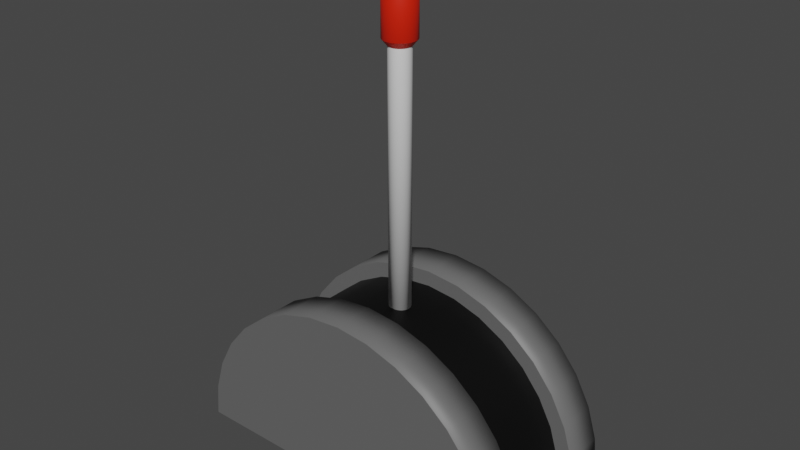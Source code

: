 # Source: lever.blend  (saved by Blender 3.5.10; exported with 4.5.12 LTS)
import bpy
from mathutils import Matrix  # noqa: F401  (used for matrix-valued properties, if any)

bpy.ops.wm.read_factory_settings(use_empty=True)
scene = bpy.context.scene
scene.name = 'Scene'

# ---- collections
col_collection = bpy.data.collections.new('Collection'); scene.collection.children.link(col_collection)

# ---- materials (node trees are filled in below, after node groups)
mat_material_004 = bpy.data.materials.new('Material.004')
mat_material_004.use_transparent_shadow = False
mat_material_001 = bpy.data.materials.new('Material.001')
mat_material_001.use_transparent_shadow = False
mat_material_002 = bpy.data.materials.new('Material.002')
mat_material_002.use_transparent_shadow = False
mat_material_003 = bpy.data.materials.new('Material.003')
mat_material_003.use_transparent_shadow = False

# ---- material node trees
mat_material_004.use_nodes = True; mat_material_004.node_tree.nodes.clear()
_N = mat_material_004.node_tree.nodes; _L = mat_material_004.node_tree.links
n0 = _N.new('ShaderNodeBsdfPrincipled'); n0.name = 'Principled BSDF'; n0.location = (10, 300)
n0.distribution = 'GGX'
n0.subsurface_method = 'RANDOM_WALK_SKIN'
n0.inputs[0].default_value = (0.0, 0.0, 0.0, 1.0)
n0.inputs[3].default_value = 1.45
n0.inputs[27].default_value = (0.0, 0.0, 0.0, 1.0)
n0.inputs[28].default_value = 1.0
n1 = _N.new('ShaderNodeOutputMaterial'); n1.name = 'Material Output'; n1.location = (300, 300)
_L.new(n0.outputs[0], n1.inputs[0])
n1.is_active_output = True
mat_material_001.use_nodes = True; mat_material_001.node_tree.nodes.clear()
_N = mat_material_001.node_tree.nodes; _L = mat_material_001.node_tree.links
n0 = _N.new('ShaderNodeBsdfPrincipled'); n0.name = 'Principled BSDF'; n0.location = (10, 300)
n0.distribution = 'GGX'
n0.subsurface_method = 'RANDOM_WALK_SKIN'
n0.inputs[3].default_value = 1.45
n0.inputs[27].default_value = (0.0, 0.0, 0.0, 1.0)
n0.inputs[28].default_value = 1.0
n1 = _N.new('ShaderNodeOutputMaterial'); n1.name = 'Material Output'; n1.location = (300, 300)
_L.new(n0.outputs[0], n1.inputs[0])
n1.is_active_output = True
mat_material_002.use_nodes = True; mat_material_002.node_tree.nodes.clear()
_N = mat_material_002.node_tree.nodes; _L = mat_material_002.node_tree.links
n0 = _N.new('ShaderNodeBsdfPrincipled'); n0.name = 'Principled BSDF'; n0.location = (10, 300)
n0.distribution = 'GGX'
n0.subsurface_method = 'RANDOM_WALK_SKIN'
n0.inputs[0].default_value = (0.8, 0.015, 0.0, 1.0)
n0.inputs[3].default_value = 1.45
n0.inputs[27].default_value = (0.0, 0.0, 0.0, 1.0)
n0.inputs[28].default_value = 1.0
n1 = _N.new('ShaderNodeOutputMaterial'); n1.name = 'Material Output'; n1.location = (300, 300)
_L.new(n0.outputs[0], n1.inputs[0])
n1.is_active_output = True
mat_material_003.use_nodes = True; mat_material_003.node_tree.nodes.clear()
_N = mat_material_003.node_tree.nodes; _L = mat_material_003.node_tree.links
n0 = _N.new('ShaderNodeBsdfPrincipled'); n0.name = 'Principled BSDF'; n0.location = (10, 300)
n0.distribution = 'GGX'
n0.subsurface_method = 'RANDOM_WALK_SKIN'
n0.inputs[0].default_value = (0.1282, 0.1282, 0.1282, 1.0)
n0.inputs[3].default_value = 1.45
n0.inputs[27].default_value = (0.0, 0.0, 0.0, 1.0)
n0.inputs[28].default_value = 1.0
n1 = _N.new('ShaderNodeOutputMaterial'); n1.name = 'Material Output'; n1.location = (300, 300)
_L.new(n0.outputs[0], n1.inputs[0])
n1.is_active_output = True

# ---- world
world_world = bpy.data.worlds.new('World'); scene.world = world_world
world_world.use_nodes = True; world_world.node_tree.nodes.clear()
_N = world_world.node_tree.nodes; _L = world_world.node_tree.links
n0 = _N.new('ShaderNodeOutputWorld'); n0.name = 'World Output'; n0.location = (300, 300)
n1 = _N.new('ShaderNodeBackground'); n1.name = 'Background'; n1.location = (10, 300)
n1.inputs[0].default_value = (0.05088, 0.05088, 0.05088, 1.0)
_L.new(n1.outputs[0], n0.inputs[0])
n0.is_active_output = True
world_world.color = (0.05088, 0.05088, 0.05088)
world_world.use_sun_shadow = False
world_world.sun_shadow_jitter_overblur = 0.0

# ---- meshes
me_cylinder = bpy.data.meshes.new('Cylinder')
me_cylinder.from_pydata([(8.882e-16, -0.25, 0.9097), (-0.1775, -0.25, 0.8922), (-0.3481, -0.25, 0.8405), (-0.5054, -0.25, 0.7564), (-0.6433, -0.25, 0.6433), (-0.7564, -0.25, 0.5054), (-0.8405, -0.25, 0.3481), (-0.8922, -0.25, 0.1775), (-0.9009, -0.25, 0.08986), (0.9009, -0.25, 0.08986), (0.8922, -0.25, 0.1775), (0.8405, -0.25, 0.3481), (0.7564, -0.25, 0.5054), (0.6433, -0.25, 0.6433), (0.5054, -0.25, 0.7564), (0.3481, -0.25, 0.8405), (0.1775, -0.25, 0.8922), (0.1775, 0.25, 0.8922), (0.3481, 0.25, 0.8405), (0.5054, 0.25, 0.7564), (0.6433, 0.25, 0.6433), (0.7564, 0.25, 0.5054), (0.8405, 0.25, 0.3481), (0.8922, 0.25, 0.1775), (0.9009, 0.25, 0.08986), (8.882e-16, 0.25, 0.9097), (-0.9009, 0.25, 0.08986), (-0.8922, 0.25, 0.1775), (-0.8405, 0.25, 0.3481), (-0.7564, 0.25, 0.5054), (-0.6433, 0.25, 0.6433), (-0.5054, 0.25, 0.7564), (-0.3481, 0.25, 0.8405), (-0.1775, 0.25, 0.8922)], [], [(33, 1, 0, 25), (25, 0, 16, 17), (17, 16, 15, 18), (18, 15, 14, 19), (19, 14, 13, 20), (20, 13, 12, 21), (21, 12, 11, 22), (22, 11, 10, 23), (23, 10, 9, 24), (24, 9, 8, 26), (26, 8, 7, 27), (27, 7, 6, 28), (28, 6, 5, 29), (29, 5, 4, 30), (30, 4, 3, 31), (31, 3, 2, 32), (32, 2, 1, 33)])
me_cylinder.polygons.foreach_set('use_smooth', [1, 1, 1, 1, 1, 1, 1, 1, 1, 0, 1, 1, 1, 1, 1, 1, 1])
_uv = me_cylinder.uv_layers.new(name='UVMap')
_uv.uv.foreach_set('vector', [0.0, 0.0, 0.0, 0.0, 0.0, 0.0, 0.0, 0.0, 0.0, 0.0, 0.0, 0.0, 0.0, 0.0, 0.0, 0.0, 0.0, 0.0, 0.0, 0.0, 0.0, 0.0, 0.0, 0.0, 0.0, 0.0, 0.0, 0.0, 0.0, 0.0, 0.0, 0.0, 0.0, 0.0, 0.0, 0.0, 0.0, 0.0, 0.0, 0.0, 0.0, 0.0, 0.0, 0.0, 0.0, 0.0, 0.0, 0.0, 0.0, 0.0, 0.0, 0.0, 0.0, 0.0, 0.0, 0.0, 0.0, 0.0, 0.0, 0.0, 0.0, 0.0, 0.0, 0.0, 0.0, 0.0, 0.0, 0.0, 0.0, 0.0, 0.0, 0.0, 0.0, 0.0, 0.0, 0.0, 0.0, 0.0, 0.0, 0.0, 0.0, 0.0, 0.0, 0.0, 0.0, 0.0, 0.0, 0.0, 0.0, 0.0, 0.0, 0.0, 0.0, 0.0, 0.0, 0.0, 0.0, 0.0, 0.0, 0.0, 0.0, 0.0, 0.0, 0.0, 0.0, 0.0, 0.0, 0.0, 0.0, 0.0, 0.0, 0.0, 0.0, 0.0, 0.0, 0.0, 0.0, 0.0, 0.0, 0.0, 0.0, 0.0, 0.0, 0.0, 0.0, 0.0, 0.0, 0.0, 0.0, 0.0, 0.0, 0.0, 0.0, 0.0, 0.0, 0.0])
me_cylinder.materials.append(mat_material_004)
me_cylinder.update()
me_cylinder_001 = bpy.data.meshes.new('Cylinder.001')
me_cylinder_001.from_pydata([(7.4e-09, 0.0626, -0.9592), (7.4e-09, 0.0626, 0.9473), (0.01221, 0.0614, -0.9592), (0.01221, 0.0614, 0.9473), (0.02396, 0.05784, -0.9592), (0.02396, 0.05784, 0.9473), (0.03478, 0.05205, -0.9592), (0.03478, 0.05205, 0.9473), (0.04427, 0.04427, -0.9592), (0.04427, 0.04427, 0.9473), (0.05205, 0.03478, -0.9592), (0.05205, 0.03478, 0.9473), (0.05784, 0.02396, -0.9592), (0.05784, 0.02396, 0.9473), (0.0614, 0.01221, -0.9592), (0.0614, 0.01221, 0.9473), (0.0626, -8.87e-10, -0.9592), (0.0626, -8.87e-10, 0.9473), (0.0614, -0.01221, -0.9592), (0.0614, -0.01221, 0.9473), (0.05784, -0.02396, -0.9592), (0.05784, -0.02396, 0.9473), (0.05205, -0.03478, -0.9592), (0.05205, -0.03478, 0.9473), (0.04427, -0.04427, -0.9592), (0.04427, -0.04427, 0.9473), (0.03478, -0.05205, -0.9592), (0.03478, -0.05205, 0.9473), (0.02396, -0.05784, -0.9592), (0.02396, -0.05784, 0.9473), (0.01221, -0.0614, -0.9592), (0.01221, -0.0614, 0.9473), (7.4e-09, -0.0626, -0.9592), (7.4e-09, -0.0626, 0.9473), (-0.01221, -0.0614, -0.9592), (-0.01221, -0.0614, 0.9473), (-0.02396, -0.05784, -0.9592), (-0.02396, -0.05784, 0.9473), (-0.03478, -0.05205, -0.9592), (-0.03478, -0.05205, 0.9473), (-0.04427, -0.04427, -0.9592), (-0.04427, -0.04427, 0.9473), (-0.05205, -0.03478, -0.9592), (-0.05205, -0.03478, 0.9473), (-0.05784, -0.02396, -0.9592), (-0.05784, -0.02396, 0.9473), (-0.0614, -0.01221, -0.9592), (-0.0614, -0.01221, 0.9473), (-0.0626, -8.87e-10, -0.9592), (-0.0626, -8.87e-10, 0.9473), (-0.0614, 0.01221, -0.9592), (-0.0614, 0.01221, 0.9473), (-0.05784, 0.02396, -0.9592), (-0.05784, 0.02396, 0.9473), (-0.05205, 0.03478, -0.9592), (-0.05205, 0.03478, 0.9473), (-0.04427, 0.04427, -0.9592), (-0.04427, 0.04427, 0.9473), (-0.03478, 0.05205, -0.9592), (-0.03478, 0.05205, 0.9473), (-0.02396, 0.05784, -0.9592), (-0.02396, 0.05784, 0.9473), (-0.01221, 0.0614, -0.9592), (-0.01221, 0.0614, 0.9473), (0.01221, 0.0614, 0.5314), (0.02396, 0.05784, 0.5314), (0.03478, 0.05205, 0.5314), (0.04427, 0.04427, 0.5314), (0.05205, 0.03478, 0.5314), (0.05784, 0.02396, 0.5314), (0.0614, 0.01221, 0.5314), (0.0626, -8.87e-10, 0.5314), (0.0614, -0.01221, 0.5314), (0.05784, -0.02396, 0.5314), (0.05205, -0.03478, 0.5314), (0.04427, -0.04427, 0.5314), (0.03478, -0.05205, 0.5314), (0.02396, -0.05784, 0.5314), (0.01221, -0.0614, 0.5314), (7.4e-09, -0.0626, 0.5314), (-0.01221, -0.0614, 0.5314), (-0.02396, -0.05784, 0.5314), (-0.03478, -0.05205, 0.5314), (-0.04427, -0.04427, 0.5314), (-0.05205, -0.03478, 0.5314), (-0.05784, -0.02396, 0.5314), (-0.0614, -0.01221, 0.5314), (-0.0626, -8.87e-10, 0.5314), (-0.0614, 0.01221, 0.5314), (-0.05784, 0.02396, 0.5314), (-0.05205, 0.03478, 0.5314), (-0.04427, 0.04427, 0.5314), (-0.03478, 0.05205, 0.5314), (-0.02396, 0.05784, 0.5314), (-0.01221, 0.0614, 0.5314), (7.4e-09, 0.0626, 0.5314)], [], [(3, 1, 63, 61, 59, 57, 55, 53, 51, 49, 47, 45, 43, 41, 39, 37, 35, 33, 31, 29, 27, 25, 23, 21, 19, 17, 15, 13, 11, 9, 7, 5), (0, 2, 4, 6, 8, 10, 12, 14, 16, 18, 20, 22, 24, 26, 28, 30, 32, 34, 36, 38, 40, 42, 44, 46, 48, 50, 52, 54, 56, 58, 60, 62), (0, 95, 64, 2), (2, 64, 65, 4), (4, 65, 66, 6), (6, 66, 67, 8), (8, 67, 68, 10), (10, 68, 69, 12), (12, 69, 70, 14), (14, 70, 71, 16), (16, 71, 72, 18), (18, 72, 73, 20), (20, 73, 74, 22), (22, 74, 75, 24), (24, 75, 76, 26), (26, 76, 77, 28), (28, 77, 78, 30), (30, 78, 79, 32), (32, 79, 80, 34), (34, 80, 81, 36), (36, 81, 82, 38), (38, 82, 83, 40), (40, 83, 84, 42), (42, 84, 85, 44), (44, 85, 86, 46), (46, 86, 87, 48), (48, 87, 88, 50), (50, 88, 89, 52), (52, 89, 90, 54), (54, 90, 91, 56), (56, 91, 92, 58), (58, 92, 93, 60), (60, 93, 94, 62), (62, 94, 95, 0)])
me_cylinder_001.polygons.foreach_set('use_smooth', [1, 0, 1, 1, 1, 1, 1, 1, 1, 1, 1, 1, 1, 1, 1, 1, 1, 1, 1, 1, 1, 1, 1, 1, 1, 1, 1, 1, 1, 1, 1, 1, 1, 1])
_uv = me_cylinder_001.uv_layers.new(name='UVMap')
_uv.uv.foreach_set('vector', [0.2968, 0.4854, 0.25, 0.49, 0.2032, 0.4854, 0.1582, 0.4717, 0.1167, 0.4496, 0.08029, 0.4197, 0.05045, 0.3833, 0.02827, 0.3418, 0.01461, 0.2968, 0.01, 0.25, 0.01461, 0.2032, 0.02827, 0.1582, 0.05045, 0.1167, 0.08029, 0.08029, 0.1167, 0.05045, 0.1582, 0.02827, 0.2032, 0.01461, 0.25, 0.01, 0.2968, 0.01461, 0.3418, 0.02827, 0.3833, 0.05045, 0.4197, 0.08029, 0.4496, 0.1167, 0.4717, 0.1582, 0.4854, 0.2032, 0.49, 0.25, 0.4854, 0.2968, 0.4717, 0.3418, 0.4496, 0.3833, 0.4197, 0.4197, 0.3833, 0.4496, 0.3418, 0.4717, 0.75, 0.49, 0.7968, 0.4854, 0.8418, 0.4717, 0.8833, 0.4496, 0.9197, 0.4197, 0.9496, 0.3833, 0.9717, 0.3418, 0.9854, 0.2968, 0.99, 0.25, 0.9854, 0.2032, 0.9717, 0.1582, 0.9496, 0.1167, 0.9197, 0.08029, 0.8833, 0.05045, 0.8418, 0.02827, 0.7968, 0.01461, 0.75, 0.01, 0.7032, 0.01461, 0.6582, 0.02827, 0.6167, 0.05045, 0.5803, 0.08029, 0.5504, 0.1167, 0.5283, 0.1582, 0.5146, 0.2032, 0.51, 0.25, 0.5146, 0.2968, 0.5283, 0.3418, 0.5504, 0.3833, 0.5803, 0.4197, 0.6167, 0.4496, 0.6582, 0.4717, 0.7032, 0.4854, 1.0, 0.5, 1.0, 0.947, 0.9687, 0.947, 0.9688, 0.5, 0.9688, 0.5, 0.9687, 0.947, 0.9375, 0.947, 0.9375, 0.5, 0.9375, 0.5, 0.9375, 0.947, 0.9062, 0.947, 0.9062, 0.5, 0.9062, 0.5, 0.9062, 0.947, 0.875, 0.947, 0.875, 0.5, 0.875, 0.5, 0.875, 0.947, 0.8438, 0.947, 0.8438, 0.5, 0.8438, 0.5, 0.8438, 0.947, 0.8125, 0.947, 0.8125, 0.5, 0.8125, 0.5, 0.8125, 0.947, 0.7812, 0.947, 0.7812, 0.5, 0.7812, 0.5, 0.7812, 0.947, 0.75, 0.947, 0.75, 0.5, 0.75, 0.5, 0.75, 0.947, 0.7188, 0.947, 0.7188, 0.5, 0.7188, 0.5, 0.7188, 0.947, 0.6875, 0.947, 0.6875, 0.5, 0.6875, 0.5, 0.6875, 0.947, 0.6562, 0.947, 0.6562, 0.5, 0.6562, 0.5, 0.6562, 0.947, 0.625, 0.947, 0.625, 0.5, 0.625, 0.5, 0.625, 0.947, 0.5938, 0.947, 0.5938, 0.5, 0.5938, 0.5, 0.5938, 0.947, 0.5625, 0.947, 0.5625, 0.5, 0.5625, 0.5, 0.5625, 0.947, 0.5312, 0.947, 0.5312, 0.5, 0.5312, 0.5, 0.5312, 0.947, 0.5, 0.947, 0.5, 0.5, 0.5, 0.5, 0.5, 0.947, 0.4688, 0.947, 0.4688, 0.5, 0.4688, 0.5, 0.4688, 0.947, 0.4375, 0.947, 0.4375, 0.5, 0.4375, 0.5, 0.4375, 0.947, 0.4062, 0.947, 0.4062, 0.5, 0.4062, 0.5, 0.4062, 0.947, 0.375, 0.947, 0.375, 0.5, 0.375, 0.5, 0.375, 0.947, 0.3438, 0.947, 0.3438, 0.5, 0.3438, 0.5, 0.3438, 0.947, 0.3125, 0.947, 0.3125, 0.5, 0.3125, 0.5, 0.3125, 0.947, 0.2812, 0.947, 0.2812, 0.5, 0.2812, 0.5, 0.2812, 0.947, 0.25, 0.947, 0.25, 0.5, 0.25, 0.5, 0.25, 0.947, 0.2188, 0.947, 0.2188, 0.5, 0.2188, 0.5, 0.2188, 0.947, 0.1875, 0.947, 0.1875, 0.5, 0.1875, 0.5, 0.1875, 0.947, 0.1562, 0.947, 0.1562, 0.5, 0.1562, 0.5, 0.1562, 0.947, 0.125, 0.947, 0.125, 0.5, 0.125, 0.5, 0.125, 0.947, 0.09375, 0.947, 0.09375, 0.5, 0.09375, 0.5, 0.09375, 0.947, 0.0625, 0.947, 0.0625, 0.5, 0.0625, 0.5, 0.0625, 0.947, 0.03125, 0.947, 0.03125, 0.5, 0.03125, 0.5, 0.03125, 0.947, 0.0, 0.947, 0.0, 0.5])
me_cylinder_001.materials.append(mat_material_001)
me_cylinder_001.update()
me_cylinder_002 = bpy.data.meshes.new('Cylinder.002')
me_cylinder_002.from_pydata([(7.4e-09, 0.0626, 0.9473), (0.01221, 0.0614, 0.9473), (0.02396, 0.05784, 0.9473), (0.03478, 0.05205, 0.9473), (0.04427, 0.04427, 0.9473), (0.05205, 0.03478, 0.9473), (0.05784, 0.02396, 0.9473), (0.0614, 0.01221, 0.9473), (0.0626, -8.87e-10, 0.9473), (0.0614, -0.01221, 0.9473), (0.05784, -0.02396, 0.9473), (0.05205, -0.03478, 0.9473), (0.04427, -0.04427, 0.9473), (0.03478, -0.05205, 0.9473), (0.02396, -0.05784, 0.9473), (0.01221, -0.0614, 0.9473), (7.4e-09, -0.0626, 0.9473), (-0.01221, -0.0614, 0.9473), (-0.02396, -0.05784, 0.9473), (-0.03478, -0.05205, 0.9473), (-0.04427, -0.04427, 0.9473), (-0.05205, -0.03478, 0.9473), (-0.05784, -0.02396, 0.9473), (-0.0614, -0.01221, 0.9473), (-0.0626, -8.87e-10, 0.9473), (-0.0614, 0.01221, 0.9473), (-0.05784, 0.02396, 0.9473), (-0.05205, 0.03478, 0.9473), (-0.04427, 0.04427, 0.9473), (-0.03478, 0.05205, 0.9473), (-0.02396, 0.05784, 0.9473), (-0.01221, 0.0614, 0.9473), (5.774e-09, 0.09391, 0.568), (0.01832, 0.0921, 0.568), (0.03594, 0.08676, 0.568), (0.05217, 0.07808, 0.568), (0.0664, 0.0664, 0.568), (0.07808, 0.05217, 0.568), (0.08676, 0.03594, 0.568), (0.0921, 0.01832, 0.568), (0.09391, -2.828e-10, 0.568), (0.0921, -0.01832, 0.568), (0.08676, -0.03594, 0.568), (0.07808, -0.05217, 0.568), (0.0664, -0.0664, 0.568), (0.05217, -0.07808, 0.568), (0.03594, -0.08676, 0.568), (0.01832, -0.0921, 0.568), (5.774e-09, -0.09391, 0.568), (-0.01832, -0.0921, 0.568), (-0.03594, -0.08676, 0.568), (-0.05217, -0.07808, 0.568), (-0.0664, -0.0664, 0.568), (-0.07808, -0.05217, 0.568), (-0.08676, -0.03594, 0.568), (-0.0921, -0.01832, 0.568), (-0.09391, -2.828e-10, 0.568), (-0.0921, 0.01832, 0.568), (-0.08676, 0.03594, 0.568), (-0.07808, 0.05217, 0.568), (-0.0664, 0.0664, 0.568), (-0.05217, 0.07808, 0.568), (-0.03594, 0.08676, 0.568), (-0.01832, 0.0921, 0.568), (5.774e-09, 0.09391, 0.9093), (0.01832, 0.0921, 0.9093), (0.03594, 0.08676, 0.9093), (0.05217, 0.07808, 0.9093), (0.0664, 0.0664, 0.9093), (0.07808, 0.05217, 0.9093), (0.08676, 0.03594, 0.9093), (0.0921, 0.01832, 0.9093), (0.09391, -2.828e-10, 0.9093), (0.0921, -0.01832, 0.9093), (0.08676, -0.03594, 0.9093), (0.07808, -0.05217, 0.9093), (0.0664, -0.0664, 0.9093), (0.05217, -0.07808, 0.9093), (0.03594, -0.08676, 0.9093), (0.01832, -0.0921, 0.9093), (5.774e-09, -0.09391, 0.9093), (-0.01832, -0.0921, 0.9093), (-0.03594, -0.08676, 0.9093), (-0.05217, -0.07808, 0.9093), (-0.0664, -0.0664, 0.9093), (-0.07808, -0.05217, 0.9093), (-0.08676, -0.03594, 0.9093), (-0.0921, -0.01832, 0.9093), (-0.09391, -2.828e-10, 0.9093), (-0.0921, 0.01832, 0.9093), (-0.08676, 0.03594, 0.9093), (-0.07808, 0.05217, 0.9093), (-0.0664, 0.0664, 0.9093), (-0.05217, 0.07808, 0.9093), (-0.03594, 0.08676, 0.9093), (-0.01832, 0.0921, 0.9093), (0.01221, 0.0614, 0.5314), (0.02396, 0.05784, 0.5314), (0.03478, 0.05205, 0.5314), (0.04427, 0.04427, 0.5314), (0.05205, 0.03478, 0.5314), (0.05784, 0.02396, 0.5314), (0.0614, 0.01221, 0.5314), (0.0626, -8.87e-10, 0.5314), (0.0614, -0.01221, 0.5314), (0.05784, -0.02396, 0.5314), (0.05205, -0.03478, 0.5314), (0.04427, -0.04427, 0.5314), (0.03478, -0.05205, 0.5314), (0.02396, -0.05784, 0.5314), (0.01221, -0.0614, 0.5314), (7.4e-09, -0.0626, 0.5314), (-0.01221, -0.0614, 0.5314), (-0.02396, -0.05784, 0.5314), (-0.03478, -0.05205, 0.5314), (-0.04427, -0.04427, 0.5314), (-0.05205, -0.03478, 0.5314), (-0.05784, -0.02396, 0.5314), (-0.0614, -0.01221, 0.5314), (-0.0626, -8.87e-10, 0.5314), (-0.0614, 0.01221, 0.5314), (-0.05784, 0.02396, 0.5314), (-0.05205, 0.03478, 0.5314), (-0.04427, 0.04427, 0.5314), (-0.03478, 0.05205, 0.5314), (-0.02396, 0.05784, 0.5314), (-0.01221, 0.0614, 0.5314), (7.4e-09, 0.0626, 0.5314)], [], [(64, 0, 1, 65), (65, 1, 2, 66), (66, 2, 3, 67), (67, 3, 4, 68), (68, 4, 5, 69), (69, 5, 6, 70), (70, 6, 7, 71), (71, 7, 8, 72), (72, 8, 9, 73), (73, 9, 10, 74), (74, 10, 11, 75), (75, 11, 12, 76), (76, 12, 13, 77), (77, 13, 14, 78), (78, 14, 15, 79), (79, 15, 16, 80), (80, 16, 17, 81), (81, 17, 18, 82), (82, 18, 19, 83), (83, 19, 20, 84), (84, 20, 21, 85), (85, 21, 22, 86), (86, 22, 23, 87), (87, 23, 24, 88), (88, 24, 25, 89), (89, 25, 26, 90), (90, 26, 27, 91), (91, 27, 28, 92), (92, 28, 29, 93), (93, 29, 30, 94), (94, 30, 31, 95), (95, 31, 0, 64), (126, 63, 32, 127), (125, 62, 63, 126), (124, 61, 62, 125), (123, 60, 61, 124), (122, 59, 60, 123), (121, 58, 59, 122), (120, 57, 58, 121), (119, 56, 57, 120), (118, 55, 56, 119), (117, 54, 55, 118), (116, 53, 54, 117), (115, 52, 53, 116), (114, 51, 52, 115), (113, 50, 51, 114), (112, 49, 50, 113), (111, 48, 49, 112), (110, 47, 48, 111), (109, 46, 47, 110), (108, 45, 46, 109), (107, 44, 45, 108), (106, 43, 44, 107), (105, 42, 43, 106), (104, 41, 42, 105), (103, 40, 41, 104), (102, 39, 40, 103), (101, 38, 39, 102), (100, 37, 38, 101), (99, 36, 37, 100), (98, 35, 36, 99), (97, 34, 35, 98), (96, 33, 34, 97), (127, 32, 33, 96), (63, 95, 64, 32), (62, 94, 95, 63), (61, 93, 94, 62), (60, 92, 93, 61), (59, 91, 92, 60), (58, 90, 91, 59), (57, 89, 90, 58), (56, 88, 89, 57), (55, 87, 88, 56), (54, 86, 87, 55), (53, 85, 86, 54), (52, 84, 85, 53), (51, 83, 84, 52), (50, 82, 83, 51), (49, 81, 82, 50), (48, 80, 81, 49), (47, 79, 80, 48), (46, 78, 79, 47), (45, 77, 78, 46), (44, 76, 77, 45), (43, 75, 76, 44), (42, 74, 75, 43), (41, 73, 74, 42), (40, 72, 73, 41), (39, 71, 72, 40), (38, 70, 71, 39), (37, 69, 70, 38), (36, 68, 69, 37), (35, 67, 68, 36), (34, 66, 67, 35), (33, 65, 66, 34), (32, 64, 65, 33)])
me_cylinder_002.polygons.foreach_set('use_smooth', [1, 1, 1, 1, 1, 1, 1, 1, 1, 1, 1, 1, 1, 1, 1, 1, 1, 1, 1, 1, 1, 1, 1, 1, 1, 1, 1, 1, 1, 1, 1, 1, 0, 0, 0, 0, 0, 0, 0, 0, 0, 0, 0, 0, 0, 0, 0, 0, 0, 0, 0, 0, 0, 0, 0, 0, 0, 0, 0, 0, 0, 0, 0, 0, 1, 1, 1, 1, 1, 1, 1, 1, 1, 1, 1, 1, 1, 1, 1, 1, 1, 1, 1, 1, 1, 1, 1, 1, 1, 1, 1, 1, 1, 1, 1, 1])
_uv = me_cylinder_002.uv_layers.new(name='UVMap')
_uv.uv.foreach_set('vector', [1.0, 0.9946, 1.0, 1.0, 0.9688, 1.0, 0.9688, 0.9946, 0.9688, 0.9946, 0.9688, 1.0, 0.9375, 1.0, 0.9375, 0.9946, 0.9375, 0.9946, 0.9375, 1.0, 0.9062, 1.0, 0.9062, 0.9946, 0.9062, 0.9946, 0.9062, 1.0, 0.875, 1.0, 0.875, 0.9946, 0.875, 0.9946, 0.875, 1.0, 0.8438, 1.0, 0.8438, 0.9946, 0.8438, 0.9946, 0.8438, 1.0, 0.8125, 1.0, 0.8125, 0.9946, 0.8125, 0.9946, 0.8125, 1.0, 0.7812, 1.0, 0.7812, 0.9946, 0.7812, 0.9946, 0.7812, 1.0, 0.75, 1.0, 0.75, 0.9946, 0.75, 0.9946, 0.75, 1.0, 0.7188, 1.0, 0.7188, 0.9946, 0.7188, 0.9946, 0.7188, 1.0, 0.6875, 1.0, 0.6875, 0.9946, 0.6875, 0.9946, 0.6875, 1.0, 0.6562, 1.0, 0.6562, 0.9946, 0.6562, 0.9946, 0.6562, 1.0, 0.625, 1.0, 0.625, 0.9946, 0.625, 0.9946, 0.625, 1.0, 0.5938, 1.0, 0.5938, 0.9946, 0.5938, 0.9946, 0.5938, 1.0, 0.5625, 1.0, 0.5625, 0.9946, 0.5625, 0.9946, 0.5625, 1.0, 0.5312, 1.0, 0.5312, 0.9946, 0.5312, 0.9946, 0.5312, 1.0, 0.5, 1.0, 0.5, 0.9946, 0.5, 0.9946, 0.5, 1.0, 0.4688, 1.0, 0.4688, 0.9946, 0.4688, 0.9946, 0.4688, 1.0, 0.4375, 1.0, 0.4375, 0.9946, 0.4375, 0.9946, 0.4375, 1.0, 0.4062, 1.0, 0.4062, 0.9946, 0.4062, 0.9946, 0.4062, 1.0, 0.375, 1.0, 0.375, 0.9946, 0.375, 0.9946, 0.375, 1.0, 0.3438, 1.0, 0.3438, 0.9946, 0.3438, 0.9946, 0.3438, 1.0, 0.3125, 1.0, 0.3125, 0.9946, 0.3125, 0.9946, 0.3125, 1.0, 0.2812, 1.0, 0.2812, 0.9946, 0.2812, 0.9946, 0.2812, 1.0, 0.25, 1.0, 0.25, 0.9946, 0.25, 0.9946, 0.25, 1.0, 0.2188, 1.0, 0.2188, 0.9946, 0.2188, 0.9946, 0.2188, 1.0, 0.1875, 1.0, 0.1875, 0.9946, 0.1875, 0.9946, 0.1875, 1.0, 0.1562, 1.0, 0.1562, 0.9946, 0.1562, 0.9946, 0.1562, 1.0, 0.125, 1.0, 0.125, 0.9946, 0.125, 0.9946, 0.125, 1.0, 0.09375, 1.0, 0.09375, 0.9946, 0.09375, 0.9946, 0.09375, 1.0, 0.0625, 1.0, 0.0625, 0.9946, 0.0625, 0.9946, 0.0625, 1.0, 0.03125, 1.0, 0.03125, 0.9946, 0.03125, 0.9946, 0.03125, 1.0, 0.0, 1.0, 0.0, 0.9946, 0.03125, 0.947, 0.03125, 0.958, 0.0, 0.958, 0.0, 0.947, 0.0625, 0.947, 0.0625, 0.958, 0.03125, 0.958, 0.03125, 0.947, 0.09375, 0.947, 0.09375, 0.958, 0.0625, 0.958, 0.0625, 0.947, 0.125, 0.947, 0.125, 0.958, 0.09375, 0.958, 0.09375, 0.947, 0.1562, 0.947, 0.1562, 0.958, 0.125, 0.958, 0.125, 0.947, 0.1875, 0.947, 0.1875, 0.958, 0.1562, 0.958, 0.1562, 0.947, 0.2188, 0.947, 0.2188, 0.958, 0.1875, 0.958, 0.1875, 0.947, 0.25, 0.947, 0.25, 0.958, 0.2188, 0.958, 0.2188, 0.947, 0.2812, 0.947, 0.2812, 0.958, 0.25, 0.958, 0.25, 0.947, 0.3125, 0.947, 0.3125, 0.958, 0.2812, 0.958, 0.2812, 0.947, 0.3438, 0.947, 0.3438, 0.958, 0.3125, 0.958, 0.3125, 0.947, 0.375, 0.947, 0.375, 0.958, 0.3438, 0.958, 0.3438, 0.947, 0.4062, 0.947, 0.4062, 0.958, 0.375, 0.958, 0.375, 0.947, 0.4375, 0.947, 0.4375, 0.958, 0.4062, 0.958, 0.4062, 0.947, 0.4688, 0.947, 0.4688, 0.958, 0.4375, 0.958, 0.4375, 0.947, 0.5, 0.947, 0.5, 0.958, 0.4688, 0.958, 0.4688, 0.947, 0.5312, 0.947, 0.5312, 0.958, 0.5, 0.958, 0.5, 0.947, 0.5625, 0.947, 0.5625, 0.958, 0.5312, 0.958, 0.5312, 0.947, 0.5938, 0.947, 0.5938, 0.958, 0.5625, 0.958, 0.5625, 0.947, 0.625, 0.947, 0.625, 0.958, 0.5938, 0.958, 0.5938, 0.947, 0.6562, 0.947, 0.6562, 0.958, 0.625, 0.958, 0.625, 0.947, 0.6875, 0.947, 0.6875, 0.958, 0.6562, 0.958, 0.6562, 0.947, 0.7188, 0.947, 0.7188, 0.958, 0.6875, 0.958, 0.6875, 0.947, 0.75, 0.947, 0.75, 0.958, 0.7188, 0.958, 0.7188, 0.947, 0.7812, 0.947, 0.7812, 0.958, 0.75, 0.958, 0.75, 0.947, 0.8125, 0.947, 0.8125, 0.958, 0.7812, 0.958, 0.7812, 0.947, 0.8438, 0.947, 0.8438, 0.958, 0.8125, 0.958, 0.8125, 0.947, 0.875, 0.947, 0.875, 0.958, 0.8438, 0.958, 0.8438, 0.947, 0.9062, 0.947, 0.9062, 0.958, 0.875, 0.958, 0.875, 0.947, 0.9375, 0.947, 0.9375, 0.958, 0.9062, 0.958, 0.9062, 0.947, 0.9687, 0.947, 0.9688, 0.958, 0.9375, 0.958, 0.9375, 0.947, 1.0, 0.947, 1.0, 0.958, 0.9688, 0.958, 0.9687, 0.947, 0.03125, 0.958, 0.03125, 0.9946, 0.0, 0.9946, 0.0, 0.958, 0.0625, 0.958, 0.0625, 0.9946, 0.03125, 0.9946, 0.03125, 0.958, 0.09375, 0.958, 0.09375, 0.9946, 0.0625, 0.9946, 0.0625, 0.958, 0.125, 0.958, 0.125, 0.9946, 0.09375, 0.9946, 0.09375, 0.958, 0.1562, 0.958, 0.1562, 0.9946, 0.125, 0.9946, 0.125, 0.958, 0.1875, 0.958, 0.1875, 0.9946, 0.1562, 0.9946, 0.1562, 0.958, 0.2188, 0.958, 0.2188, 0.9946, 0.1875, 0.9946, 0.1875, 0.958, 0.25, 0.958, 0.25, 0.9946, 0.2188, 0.9946, 0.2188, 0.958, 0.2812, 0.958, 0.2812, 0.9946, 0.25, 0.9946, 0.25, 0.958, 0.3125, 0.958, 0.3125, 0.9946, 0.2812, 0.9946, 0.2812, 0.958, 0.3438, 0.958, 0.3438, 0.9946, 0.3125, 0.9946, 0.3125, 0.958, 0.375, 0.958, 0.375, 0.9946, 0.3438, 0.9946, 0.3438, 0.958, 0.4062, 0.958, 0.4062, 0.9946, 0.375, 0.9946, 0.375, 0.958, 0.4375, 0.958, 0.4375, 0.9946, 0.4062, 0.9946, 0.4062, 0.958, 0.4688, 0.958, 0.4688, 0.9946, 0.4375, 0.9946, 0.4375, 0.958, 0.5, 0.958, 0.5, 0.9946, 0.4688, 0.9946, 0.4688, 0.958, 0.5312, 0.958, 0.5312, 0.9946, 0.5, 0.9946, 0.5, 0.958, 0.5625, 0.958, 0.5625, 0.9946, 0.5312, 0.9946, 0.5312, 0.958, 0.5938, 0.958, 0.5938, 0.9946, 0.5625, 0.9946, 0.5625, 0.958, 0.625, 0.958, 0.625, 0.9946, 0.5938, 0.9946, 0.5938, 0.958, 0.6562, 0.958, 0.6562, 0.9946, 0.625, 0.9946, 0.625, 0.958, 0.6875, 0.958, 0.6875, 0.9946, 0.6562, 0.9946, 0.6562, 0.958, 0.7188, 0.958, 0.7188, 0.9946, 0.6875, 0.9946, 0.6875, 0.958, 0.75, 0.958, 0.75, 0.9946, 0.7188, 0.9946, 0.7188, 0.958, 0.7812, 0.958, 0.7812, 0.9946, 0.75, 0.9946, 0.75, 0.958, 0.8125, 0.958, 0.8125, 0.9946, 0.7812, 0.9946, 0.7812, 0.958, 0.8438, 0.958, 0.8438, 0.9946, 0.8125, 0.9946, 0.8125, 0.958, 0.875, 0.958, 0.875, 0.9946, 0.8438, 0.9946, 0.8438, 0.958, 0.9062, 0.958, 0.9062, 0.9946, 0.875, 0.9946, 0.875, 0.958, 0.9375, 0.958, 0.9375, 0.9946, 0.9062, 0.9946, 0.9062, 0.958, 0.9688, 0.958, 0.9688, 0.9946, 0.9375, 0.9946, 0.9375, 0.958, 1.0, 0.958, 1.0, 0.9946, 0.9688, 0.9946, 0.9688, 0.958])
me_cylinder_002.materials.append(mat_material_002)
me_cylinder_002.update()
me_cylinder_003 = bpy.data.meshes.new('Cylinder.003')
me_cylinder_003.from_pydata([(8.882e-16, 0.4962, 1.0), (8.882e-16, -0.4962, 1.0), (0.1951, 0.4962, 0.9808), (0.1951, -0.4962, 0.9808), (0.3827, 0.4962, 0.9239), (0.3827, -0.4962, 0.9239), (0.5556, 0.4962, 0.8315), (0.5556, -0.4962, 0.8315), (0.7071, 0.4962, 0.7071), (0.7071, -0.4962, 0.7071), (0.8315, 0.4962, 0.5556), (0.8315, -0.4962, 0.5556), (0.9239, 0.4962, 0.3827), (0.9239, -0.4962, 0.3827), (0.9808, 0.4962, 0.1951), (0.9808, -0.4962, 0.1951), (1.0, 0.4962, 0.0), (1.0, -0.4962, 0.0), (-1.0, 0.4962, 0.0), (-1.0, -0.4962, 0.0), (-0.9808, 0.4962, 0.1951), (-0.9808, -0.4962, 0.1951), (-0.9239, 0.4962, 0.3827), (-0.9239, -0.4962, 0.3827), (-0.8315, 0.4962, 0.5556), (-0.8315, -0.4962, 0.5556), (-0.7071, 0.4962, 0.7071), (-0.7071, -0.4962, 0.7071), (-0.5556, 0.4962, 0.8315), (-0.5556, -0.4962, 0.8315), (-0.3827, 0.4962, 0.9239), (-0.3827, -0.4962, 0.9239), (-0.1951, 0.4962, 0.9808), (-0.1951, -0.4962, 0.9808), (8.882e-16, -0.25, 0.9097), (-0.1775, -0.25, 0.8922), (-0.3481, -0.25, 0.8405), (-0.5054, -0.25, 0.7564), (-0.6433, -0.25, 0.6433), (-0.7564, -0.25, 0.5054), (-0.8405, -0.25, 0.3481), (-0.8922, -0.25, 0.1775), (-0.9009, -0.25, 0.08986), (0.9009, -0.25, 0.08986), (0.8922, -0.25, 0.1775), (0.8405, -0.25, 0.3481), (0.7564, -0.25, 0.5054), (0.6433, -0.25, 0.6433), (0.5054, -0.25, 0.7564), (0.3481, -0.25, 0.8405), (0.1775, -0.25, 0.8922), (0.1775, 0.25, 0.8922), (0.3481, 0.25, 0.8405), (0.5054, 0.25, 0.7564), (0.6433, 0.25, 0.6433), (0.7564, 0.25, 0.5054), (0.8405, 0.25, 0.3481), (0.8922, 0.25, 0.1775), (0.9009, 0.25, 0.08986), (8.882e-16, 0.25, 0.9097), (-0.9009, 0.25, 0.08986), (-0.8922, 0.25, 0.1775), (-0.8405, 0.25, 0.3481), (-0.7564, 0.25, 0.5054), (-0.6433, 0.25, 0.6433), (-0.5054, 0.25, 0.7564), (-0.3481, 0.25, 0.8405), (-0.1775, 0.25, 0.8922), (-0.1951, -0.25, 0.9808), (8.882e-16, -0.25, 1.0), (-0.3827, -0.25, 0.9239), (-0.5556, -0.25, 0.8315), (-0.7071, -0.25, 0.7071), (-0.8315, -0.25, 0.5556), (-0.9239, -0.25, 0.3827), (-0.9808, -0.25, 0.1951), (-1.0, -0.25, 0.0), (1.0, -0.25, 0.0), (0.9808, -0.25, 0.1951), (0.9239, -0.25, 0.3827), (0.8315, -0.25, 0.5556), (0.7071, -0.25, 0.7071), (0.5556, -0.25, 0.8315), (0.3827, -0.25, 0.9239), (0.1951, -0.25, 0.9808), (8.882e-16, 0.25, 1.0), (0.1951, 0.25, 0.9808), (0.3827, 0.25, 0.9239), (0.5556, 0.25, 0.8315), (0.8315, 0.25, 0.5556), (0.9239, 0.25, 0.3827), (-0.1951, 0.25, 0.9808), (-0.3827, 0.25, 0.9239), (-0.5556, 0.25, 0.8315), (-0.7071, 0.25, 0.7071), (-0.8315, 0.25, 0.5556), (-0.9239, 0.25, 0.3827), (-0.9808, 0.25, 0.1951), (-1.0, 0.25, 0.0), (1.0, 0.25, 0.0), (0.9808, 0.25, 0.1951), (0.7071, 0.25, 0.7071)], [], [(69, 1, 3, 84), (84, 3, 5, 83), (83, 5, 7, 82), (82, 7, 9, 81), (81, 9, 11, 80), (80, 11, 13, 79), (79, 13, 15, 78), (78, 15, 17, 77), (0, 2, 4, 6, 8, 10, 12, 14, 16, 18, 20, 22, 24, 26, 28, 30, 32), (3, 1, 33, 31, 29, 27, 25, 23, 21, 19, 17, 15, 13, 11, 9, 7, 5), (77, 17, 19, 76), (76, 19, 21, 75), (75, 21, 23, 74), (74, 23, 25, 73), (73, 25, 27, 72), (72, 27, 29, 71), (71, 29, 31, 70), (70, 31, 33, 68), (68, 33, 1, 69), (0, 85, 86, 2), (2, 86, 87, 4), (4, 87, 88, 6), (10, 89, 90, 12), (32, 91, 85, 0), (30, 92, 91, 32), (28, 93, 92, 30), (26, 94, 93, 28), (24, 95, 94, 26), (22, 96, 95, 24), (20, 97, 96, 22), (18, 98, 97, 20), (16, 99, 98, 18), (14, 100, 99, 16), (12, 90, 100, 14), (8, 101, 89, 10), (6, 88, 101, 8), (35, 34, 50, 49, 48, 47, 46, 45, 44, 43, 42, 41, 40, 39, 38, 37, 36), (59, 67, 66, 65, 64, 63, 62, 61, 60, 58, 57, 56, 55, 54, 53, 52, 51), (34, 35, 68, 69), (35, 36, 70, 68), (36, 37, 71, 70), (37, 38, 72, 71), (38, 39, 73, 72), (39, 40, 74, 73), (40, 41, 75, 74), (41, 42, 76, 75), (42, 43, 77, 76), (43, 44, 78, 77), (44, 45, 79, 78), (45, 46, 80, 79), (46, 47, 81, 80), (47, 48, 82, 81), (48, 49, 83, 82), (49, 50, 84, 83), (50, 34, 69, 84), (59, 51, 86, 85), (51, 52, 87, 86), (52, 53, 88, 87), (55, 56, 90, 89), (67, 59, 85, 91), (66, 67, 91, 92), (65, 66, 92, 93), (64, 65, 93, 94), (63, 64, 94, 95), (62, 63, 95, 96), (61, 62, 96, 97), (60, 61, 97, 98), (58, 60, 98, 99), (57, 58, 99, 100), (56, 57, 100, 90), (54, 55, 89, 101), (53, 54, 101, 88)])
me_cylinder_003.polygons.foreach_set('use_smooth', [1, 1, 1, 1, 1, 1, 1, 1, 0, 0, 0, 1, 1, 1, 1, 1, 1, 1, 1, 1, 1, 1, 1, 1, 1, 1, 1, 1, 1, 1, 1, 0, 1, 1, 1, 1, 0, 0, 0, 0, 0, 0, 0, 0, 0, 0, 0, 0, 0, 0, 0, 0, 0, 0, 0, 0, 0, 0, 0, 0, 0, 0, 0, 0, 0, 0, 0, 0, 0, 0, 0, 0])
_uv = me_cylinder_003.uv_layers.new(name='UVMap')
_uv.uv.foreach_set('vector', [1.0, 0.8125, 1.0, 1.0, 0.9688, 1.0, 0.9688, 0.8125, 0.9688, 0.8125, 0.9688, 1.0, 0.9375, 1.0, 0.9375, 0.8125, 0.9375, 0.8125, 0.9375, 1.0, 0.9062, 1.0, 0.9062, 0.8125, 0.9062, 0.8125, 0.9062, 1.0, 0.875, 1.0, 0.875, 0.8125, 0.875, 0.8125, 0.875, 1.0, 0.8438, 1.0, 0.8438, 0.8125, 0.8438, 0.8125, 0.8438, 1.0, 0.8125, 1.0, 0.8125, 0.8125, 0.8125, 0.8125, 0.8125, 1.0, 0.7812, 1.0, 0.7812, 0.8125, 0.7812, 0.8125, 0.7812, 1.0, 0.75, 1.0, 0.75, 0.8125, 0.0, 0.5, 0.9688, 0.5, 0.9375, 0.5, 0.9062, 0.5, 0.875, 0.5, 0.8438, 0.5, 0.8125, 0.5, 0.7812, 0.5, 0.75, 0.5, 0.25, 0.5, 0.2188, 0.5, 0.1875, 0.5, 0.1562, 0.5, 0.125, 0.5, 0.09375, 0.5, 0.0625, 0.5, 0.03125, 0.5, 0.9688, 1.0, 0.0, 1.0, 0.03125, 1.0, 0.0625, 1.0, 0.09375, 1.0, 0.125, 1.0, 0.1562, 1.0, 0.1875, 1.0, 0.2188, 1.0, 0.25, 1.0, 0.75, 1.0, 0.7812, 1.0, 0.8125, 1.0, 0.8438, 1.0, 0.875, 1.0, 0.9062, 1.0, 0.9375, 1.0, 0.75, 0.8125, 0.75, 1.0, 0.25, 1.0, 0.25, 0.8125, 0.25, 0.8125, 0.25, 1.0, 0.2188, 1.0, 0.2188, 0.8125, 0.2188, 0.8125, 0.2188, 1.0, 0.1875, 1.0, 0.1875, 0.8125, 0.1875, 0.8125, 0.1875, 1.0, 0.1562, 1.0, 0.1562, 0.8125, 0.1562, 0.8125, 0.1562, 1.0, 0.125, 1.0, 0.125, 0.8125, 0.125, 0.8125, 0.125, 1.0, 0.09375, 1.0, 0.09375, 0.8125, 0.09375, 0.8125, 0.09375, 1.0, 0.0625, 1.0, 0.0625, 0.8125, 0.0625, 0.8125, 0.0625, 1.0, 0.03125, 1.0, 0.03125, 0.8125, 0.03125, 0.8125, 0.03125, 1.0, 0.0, 1.0, 0.0, 0.8125, 1.0, 0.5, 1.0, 0.6875, 0.9688, 0.6875, 0.9688, 0.5, 0.9688, 0.5, 0.9688, 0.6875, 0.9375, 0.6875, 0.9375, 0.5, 0.9375, 0.5, 0.9375, 0.6875, 0.9062, 0.6875, 0.9062, 0.5, 0.8438, 0.5, 0.8438, 0.6875, 0.8125, 0.6875, 0.8125, 0.5, 0.03125, 0.5, 0.03125, 0.6875, 0.0, 0.6875, 0.0, 0.5, 0.0625, 0.5, 0.0625, 0.6875, 0.03125, 0.6875, 0.03125, 0.5, 0.09375, 0.5, 0.09375, 0.6875, 0.0625, 0.6875, 0.0625, 0.5, 0.125, 0.5, 0.125, 0.6875, 0.09375, 0.6875, 0.09375, 0.5, 0.1562, 0.5, 0.1562, 0.6875, 0.125, 0.6875, 0.125, 0.5, 0.1875, 0.5, 0.1875, 0.6875, 0.1562, 0.6875, 0.1562, 0.5, 0.2188, 0.5, 0.2188, 0.6875, 0.1875, 0.6875, 0.1875, 0.5, 0.25, 0.5, 0.25, 0.6875, 0.2188, 0.6875, 0.2188, 0.5, 0.75, 0.5, 0.75, 0.6875, 0.25, 0.6875, 0.25, 0.5, 0.7812, 0.5, 0.7812, 0.6875, 0.75, 0.6875, 0.75, 0.5, 0.8125, 0.5, 0.8125, 0.6875, 0.7812, 0.6875, 0.7812, 0.5, 0.875, 0.5, 0.875, 0.6875, 0.8438, 0.6875, 0.8438, 0.5, 0.9062, 0.5, 0.9062, 0.6875, 0.875, 0.6875, 0.875, 0.5, 0.256, 0.8125, 0.7736, 0.8125, 0.8896, 0.8125, 0.8822, 0.8125, 0.8619, 0.8125, 0.8376, 0.8125, 0.8116, 0.8125, 0.7845, 0.8125, 0.7565, 0.8125, 0.7413, 0.8125, 0.2608, 0.8125, 0.2462, 0.8125, 0.2191, 0.8125, 0.193, 0.8125, 0.1686, 0.8125, 0.148, 0.8125, 0.1404, 0.8125, 0.2264, 0.6875, 0.1104, 0.6875, 0.1178, 0.6875, 0.1381, 0.6875, 0.1624, 0.6875, 0.1884, 0.6875, 0.2155, 0.6875, 0.2435, 0.6875, 0.2587, 0.6875, 0.7392, 0.6875, 0.7538, 0.6875, 0.7809, 0.6875, 0.807, 0.6875, 0.8314, 0.6875, 0.852, 0.6875, 0.8596, 0.6875, 0.744, 0.6875, 0.7736, 0.8125, 0.256, 0.8125, 0.03125, 0.8125, 1.0, 0.8125, 0.256, 0.8125, 0.1404, 0.8125, 0.0625, 0.8125, 0.03125, 0.8125, 0.1404, 0.8125, 0.148, 0.8125, 0.09375, 0.8125, 0.0625, 0.8125, 0.148, 0.8125, 0.1686, 0.8125, 0.125, 0.8125, 0.09375, 0.8125, 0.1686, 0.8125, 0.193, 0.8125, 0.1562, 0.8125, 0.125, 0.8125, 0.193, 0.8125, 0.2191, 0.8125, 0.1875, 0.8125, 0.1562, 0.8125, 0.2191, 0.8125, 0.2462, 0.8125, 0.2188, 0.8125, 0.1875, 0.8125, 0.2462, 0.8125, 0.2608, 0.8125, 0.25, 0.8125, 0.2188, 0.8125, 0.2608, 0.8125, 0.7413, 0.8125, 0.75, 0.8125, 0.25, 0.8125, 0.7413, 0.8125, 0.7565, 0.8125, 0.7812, 0.8125, 0.75, 0.8125, 0.7565, 0.8125, 0.7845, 0.8125, 0.8125, 0.8125, 0.7812, 0.8125, 0.7845, 0.8125, 0.8116, 0.8125, 0.8438, 0.8125, 0.8125, 0.8125, 0.8116, 0.8125, 0.8376, 0.8125, 0.875, 0.8125, 0.8438, 0.8125, 0.8376, 0.8125, 0.8619, 0.8125, 0.9062, 0.8125, 0.875, 0.8125, 0.8619, 0.8125, 0.8822, 0.8125, 0.9375, 0.8125, 0.9062, 0.8125, 0.8822, 0.8125, 0.8896, 0.8125, 0.9688, 0.8125, 0.9375, 0.8125, 0.8896, 0.8125, 0.7736, 0.8125, 1.0, 0.8125, 0.9688, 0.8125, 0.2264, 0.6875, 0.744, 0.6875, 0.9688, 0.6875, 0.0, 0.6875, 0.744, 0.6875, 0.8596, 0.6875, 0.9375, 0.6875, 0.9688, 0.6875, 0.8596, 0.6875, 0.852, 0.6875, 0.9062, 0.6875, 0.9375, 0.6875, 0.807, 0.6875, 0.7809, 0.6875, 0.8125, 0.6875, 0.8438, 0.6875, 0.1104, 0.6875, 0.2264, 0.6875, 0.0, 0.6875, 0.03125, 0.6875, 0.1178, 0.6875, 0.1104, 0.6875, 0.03125, 0.6875, 0.0625, 0.6875, 0.1381, 0.6875, 0.1178, 0.6875, 0.0625, 0.6875, 0.09375, 0.6875, 0.1624, 0.6875, 0.1381, 0.6875, 0.09375, 0.6875, 0.125, 0.6875, 0.1884, 0.6875, 0.1624, 0.6875, 0.125, 0.6875, 0.1562, 0.6875, 0.2155, 0.6875, 0.1884, 0.6875, 0.1562, 0.6875, 0.1875, 0.6875, 0.2435, 0.6875, 0.2155, 0.6875, 0.1875, 0.6875, 0.2188, 0.6875, 0.2587, 0.6875, 0.2435, 0.6875, 0.2188, 0.6875, 0.25, 0.6875, 0.7392, 0.6875, 0.2587, 0.6875, 0.25, 0.6875, 0.75, 0.6875, 0.7538, 0.6875, 0.7392, 0.6875, 0.75, 0.6875, 0.7812, 0.6875, 0.7809, 0.6875, 0.7538, 0.6875, 0.7812, 0.6875, 0.8125, 0.6875, 0.8314, 0.6875, 0.807, 0.6875, 0.8438, 0.6875, 0.875, 0.6875, 0.852, 0.6875, 0.8314, 0.6875, 0.875, 0.6875, 0.9062, 0.6875])
me_cylinder_003.materials.append(mat_material_003)
me_cylinder_003.update()

# ---- objects
ob_cylinder = bpy.data.objects.new('Cylinder', me_cylinder)
ob_cylinder_001 = bpy.data.objects.new('Cylinder.001', me_cylinder_001)
ob_cylinder_002 = bpy.data.objects.new('Cylinder.002', me_cylinder_002)
ob_cylinder_003 = bpy.data.objects.new('Cylinder.003', me_cylinder_003)

# ---- transforms, parenting, visibility, modifiers, constraints
ob_cylinder.location = (0.0, 0.0, 0.0)
ob_cylinder_001.location = (0.0, 0.0, 1.828)
ob_cylinder_002.location = (0.0, 0.0, 1.828)
ob_cylinder_003.location = (0.0, 0.0, 0.0)

# ---- collection membership
col_collection.objects.link(ob_cylinder)
col_collection.objects.link(ob_cylinder_001)
col_collection.objects.link(ob_cylinder_002)
col_collection.objects.link(ob_cylinder_003)

# ---- scene / render settings (as saved in the file)
scene.frame_start = 1; scene.frame_end = 250; scene.frame_set(1)
scene.render.engine = 'BLENDER_EEVEE_NEXT'
scene.cycles.sampling_pattern = 'TABULATED_SOBOL'
scene.view_settings.view_transform = 'Filmic'
bpy.context.view_layer.update()

# ---- added for rendering (the .blend has no active camera and no usable light): camera, sun
cam_auto = bpy.data.cameras.new('AutoCamera')
cam_auto.lens = 50.0
cam_auto.sensor_width = 36.0
cam_auto.clip_end = 1000.0
ob_auto_camera = bpy.data.objects.new('AutoCamera', cam_auto)
scene.collection.objects.link(ob_auto_camera)
ob_auto_camera.location = (3.29541, -3.95449, 4.02388)
ob_auto_camera.rotation_euler = (1.09748, -7.21219e-08, 0.694738)
scene.camera = ob_auto_camera
light_auto_sun = bpy.data.lights.new('AutoSun', 'SUN')
light_auto_sun.energy = 3.0
light_auto_sun.angle = 0.0523599
ob_auto_sun = bpy.data.objects.new('AutoSun', light_auto_sun)
scene.collection.objects.link(ob_auto_sun)
ob_auto_sun.rotation_euler = (0.872665, 0.174533, 0.523599)
bpy.context.view_layer.update()
